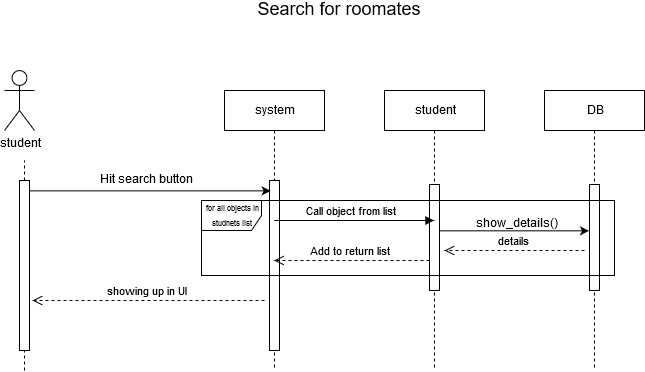

The diagram above was exported from draw.io. Its source (the exported page's mxGraphModel, read from the mxfile embedded in the PNG):
<mxGraphModel dx="853" dy="468" grid="1" gridSize="10" guides="1" tooltips="1" connect="1" arrows="1" fold="1" page="1" pageScale="1" pageWidth="850" pageHeight="1100" math="0" shadow="0">
  <root>
    <mxCell id="0" />
    <mxCell id="1" parent="0" />
    <mxCell id="q6aVTcH7Wp0z9tEep8YO-1" value="&lt;font style=&quot;font-size: 18px&quot;&gt;Search for roomates&lt;/font&gt;" style="text;html=1;strokeColor=none;fillColor=none;align=center;verticalAlign=middle;whiteSpace=wrap;rounded=0;" vertex="1" parent="1">
      <mxGeometry x="287" y="20" width="275" height="20" as="geometry" />
    </mxCell>
    <mxCell id="q6aVTcH7Wp0z9tEep8YO-2" value="&lt;div&gt;student&lt;/div&gt;" style="shape=umlActor;verticalLabelPosition=bottom;labelBackgroundColor=#ffffff;verticalAlign=top;html=1;outlineConnect=0;" vertex="1" parent="1">
      <mxGeometry x="90" y="90" width="30" height="60" as="geometry" />
    </mxCell>
    <mxCell id="q6aVTcH7Wp0z9tEep8YO-6" value="" style="endArrow=none;dashed=1;html=1;" edge="1" parent="1" source="q6aVTcH7Wp0z9tEep8YO-10">
      <mxGeometry width="50" height="50" relative="1" as="geometry">
        <mxPoint x="110" y="470" as="sourcePoint" />
        <mxPoint x="110" y="180" as="targetPoint" />
      </mxGeometry>
    </mxCell>
    <mxCell id="q6aVTcH7Wp0z9tEep8YO-10" value="" style="html=1;points=[];perimeter=orthogonalPerimeter;" vertex="1" parent="1">
      <mxGeometry x="105" y="200" width="10" height="170" as="geometry" />
    </mxCell>
    <mxCell id="q6aVTcH7Wp0z9tEep8YO-11" value="" style="endArrow=none;dashed=1;html=1;" edge="1" parent="1" target="q6aVTcH7Wp0z9tEep8YO-10">
      <mxGeometry width="50" height="50" relative="1" as="geometry">
        <mxPoint x="110" y="390" as="sourcePoint" />
        <mxPoint x="110" y="180" as="targetPoint" />
      </mxGeometry>
    </mxCell>
    <mxCell id="q6aVTcH7Wp0z9tEep8YO-14" value="Hit search button" style="text;html=1;align=center;verticalAlign=middle;resizable=0;points=[];;autosize=1;" vertex="1" parent="1">
      <mxGeometry x="180" y="190" width="100" height="20" as="geometry" />
    </mxCell>
    <mxCell id="q6aVTcH7Wp0z9tEep8YO-24" value="system" style="shape=umlLifeline;perimeter=lifelinePerimeter;whiteSpace=wrap;html=1;container=1;collapsible=0;recursiveResize=0;outlineConnect=0;" vertex="1" parent="1">
      <mxGeometry x="310" y="110" width="100" height="280" as="geometry" />
    </mxCell>
    <mxCell id="q6aVTcH7Wp0z9tEep8YO-27" style="edgeStyle=orthogonalEdgeStyle;rounded=0;orthogonalLoop=1;jettySize=auto;html=1;" edge="1" parent="1">
      <mxGeometry relative="1" as="geometry">
        <mxPoint x="674.5" y="250" as="targetPoint" />
        <mxPoint x="520" y="250" as="sourcePoint" />
        <Array as="points">
          <mxPoint x="555" y="250" />
          <mxPoint x="555" y="250" />
        </Array>
      </mxGeometry>
    </mxCell>
    <mxCell id="q6aVTcH7Wp0z9tEep8YO-26" value="" style="html=1;points=[];perimeter=orthogonalPerimeter;" vertex="1" parent="1">
      <mxGeometry x="355" y="200" width="10" height="170" as="geometry" />
    </mxCell>
    <mxCell id="q6aVTcH7Wp0z9tEep8YO-28" value="show_details()" style="text;html=1;align=center;verticalAlign=middle;resizable=0;points=[];;autosize=1;" vertex="1" parent="1">
      <mxGeometry x="555" y="234" width="90" height="20" as="geometry" />
    </mxCell>
    <mxCell id="q6aVTcH7Wp0z9tEep8YO-29" value="student" style="shape=umlLifeline;perimeter=lifelinePerimeter;whiteSpace=wrap;html=1;container=1;collapsible=0;recursiveResize=0;outlineConnect=0;" vertex="1" parent="1">
      <mxGeometry x="470" y="110" width="100" height="280" as="geometry" />
    </mxCell>
    <mxCell id="q6aVTcH7Wp0z9tEep8YO-30" value="" style="html=1;points=[];perimeter=orthogonalPerimeter;" vertex="1" parent="q6aVTcH7Wp0z9tEep8YO-29">
      <mxGeometry x="45" y="94" width="10" height="106" as="geometry" />
    </mxCell>
    <mxCell id="q6aVTcH7Wp0z9tEep8YO-31" value="details" style="html=1;verticalAlign=bottom;endArrow=open;dashed=1;endSize=8;" edge="1" parent="1">
      <mxGeometry relative="1" as="geometry">
        <mxPoint x="670" y="270" as="sourcePoint" />
        <mxPoint x="530" y="270" as="targetPoint" />
      </mxGeometry>
    </mxCell>
    <mxCell id="q6aVTcH7Wp0z9tEep8YO-32" value="showing up in UI" style="html=1;verticalAlign=bottom;endArrow=open;dashed=1;endSize=8;" edge="1" parent="1">
      <mxGeometry relative="1" as="geometry">
        <mxPoint x="350" y="320" as="sourcePoint" />
        <mxPoint x="118" y="320" as="targetPoint" />
      </mxGeometry>
    </mxCell>
    <mxCell id="q6aVTcH7Wp0z9tEep8YO-33" value="DB" style="shape=umlLifeline;perimeter=lifelinePerimeter;whiteSpace=wrap;html=1;container=1;collapsible=0;recursiveResize=0;outlineConnect=0;" vertex="1" parent="1">
      <mxGeometry x="630" y="110" width="100" height="280" as="geometry" />
    </mxCell>
    <mxCell id="q6aVTcH7Wp0z9tEep8YO-34" value="" style="html=1;points=[];perimeter=orthogonalPerimeter;" vertex="1" parent="q6aVTcH7Wp0z9tEep8YO-33">
      <mxGeometry x="45" y="94" width="10" height="106" as="geometry" />
    </mxCell>
    <mxCell id="q6aVTcH7Wp0z9tEep8YO-40" value="Call object from list" style="html=1;verticalAlign=bottom;endArrow=block;" edge="1" parent="1" source="q6aVTcH7Wp0z9tEep8YO-24" target="q6aVTcH7Wp0z9tEep8YO-29">
      <mxGeometry width="80" relative="1" as="geometry">
        <mxPoint x="360" y="243.5" as="sourcePoint" />
        <mxPoint x="440" y="243.5" as="targetPoint" />
        <Array as="points">
          <mxPoint x="490" y="240" />
        </Array>
      </mxGeometry>
    </mxCell>
    <mxCell id="q6aVTcH7Wp0z9tEep8YO-42" value="Add to return list" style="html=1;verticalAlign=bottom;endArrow=open;dashed=1;endSize=8;" edge="1" parent="1" source="q6aVTcH7Wp0z9tEep8YO-30" target="q6aVTcH7Wp0z9tEep8YO-24">
      <mxGeometry relative="1" as="geometry">
        <mxPoint x="170" y="490" as="sourcePoint" />
        <mxPoint x="90" y="490" as="targetPoint" />
        <Array as="points">
          <mxPoint x="390" y="280" />
        </Array>
      </mxGeometry>
    </mxCell>
    <mxCell id="q6aVTcH7Wp0z9tEep8YO-44" value="&lt;font style=&quot;font-size: 8px&quot;&gt;for all objects in studnets list&lt;br&gt;&lt;/font&gt;" style="shape=umlFrame;whiteSpace=wrap;html=1;" vertex="1" parent="1">
      <mxGeometry x="287" y="220" width="413" height="75" as="geometry" />
    </mxCell>
    <mxCell id="q6aVTcH7Wp0z9tEep8YO-54" value="" style="endArrow=classic;html=1;entryX=0.117;entryY=0.061;entryDx=0;entryDy=0;entryPerimeter=0;" edge="1" parent="1" source="q6aVTcH7Wp0z9tEep8YO-10" target="q6aVTcH7Wp0z9tEep8YO-26">
      <mxGeometry width="50" height="50" relative="1" as="geometry">
        <mxPoint x="130" y="260" as="sourcePoint" />
        <mxPoint x="180" y="210" as="targetPoint" />
      </mxGeometry>
    </mxCell>
  </root>
</mxGraphModel>